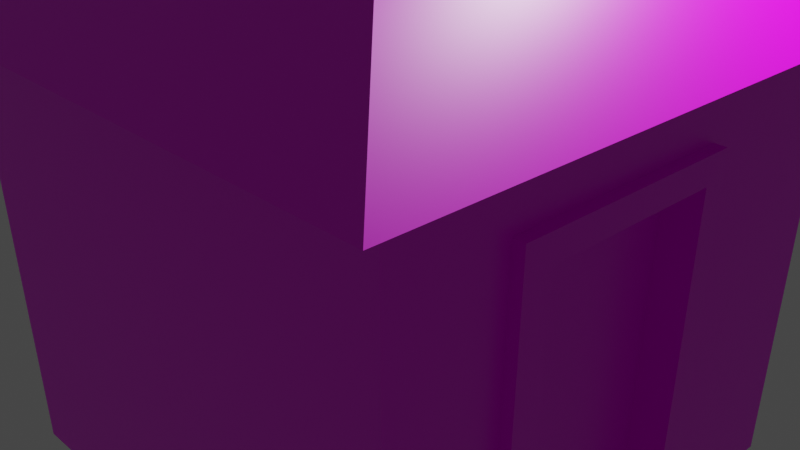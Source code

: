 # Source: domik.blend  (saved by Blender 3.0.42; exported with 4.5.12 LTS)
import bpy
from mathutils import Matrix  # noqa: F401  (used for matrix-valued properties, if any)

bpy.ops.wm.read_factory_settings(use_empty=True)
scene = bpy.context.scene
scene.name = 'Scene'

# ---- collections
col_collection = bpy.data.collections.new('Collection'); scene.collection.children.link(col_collection)

# ---- materials (node trees are filled in below, after node groups)
mat_material = bpy.data.materials.new('Material')
mat_material.alpha_threshold = 0.0
mat_material.use_transparent_shadow = False
mat_material.line_color = (0.0, 0.0, 0.0, 1.0)

# ---- material node trees
mat_material.use_nodes = True; mat_material.node_tree.nodes.clear()
_N = mat_material.node_tree.nodes; _L = mat_material.node_tree.links
n0 = _N.new('ShaderNodeOutputMaterial'); n0.name = 'Material Output'; n0.location = (313, 295)
n1 = _N.new('ShaderNodeBsdfPrincipled'); n1.name = 'Principled BSDF'; n1.location = (23, 295)
n1.distribution = 'GGX'
n1.subsurface_method = 'RANDOM_WALK_SKIN'
n1.inputs[2].default_value = 0.4
n1.inputs[3].default_value = 1.45
n1.inputs[27].default_value = (0.0, 0.0, 0.0, 1.0)
n1.inputs[28].default_value = 1.0
n2 = _N.new('ShaderNodeTexImage'); n2.name = 'Image Texture'; n2.location = (-326, 160)
_L.new(n1.outputs[0], n0.inputs[0])
_L.new(n2.outputs[0], n1.inputs[0])
n0.is_active_output = True

# ---- world
world_world = bpy.data.worlds.new('World'); scene.world = world_world
world_world.use_nodes = True; world_world.node_tree.nodes.clear()
_N = world_world.node_tree.nodes; _L = world_world.node_tree.links
n0 = _N.new('ShaderNodeOutputWorld'); n0.name = 'World Output'; n0.location = (300, 300)
n1 = _N.new('ShaderNodeBackground'); n1.name = 'Background'; n1.location = (10, 300)
n1.inputs[0].default_value = (0.05088, 0.05088, 0.05088, 1.0)
_L.new(n1.outputs[0], n0.inputs[0])
n0.is_active_output = True
world_world.color = (0.05088, 0.05088, 0.05088)
world_world.use_sun_shadow = False
world_world.sun_shadow_jitter_overblur = 0.0

# ---- cameras
cam_camera = bpy.data.cameras.new('Camera')
cam_camera.clip_end = 100.0
cam_camera.ortho_scale = 7.314

# ---- lights
light_light = bpy.data.lights.new('Light', 'POINT')
light_light.transmission_factor = 0.0
light_light.energy = 1000.0
light_light.shadow_soft_size = 0.1
light_light.shadow_maximum_resolution = 0.006
light_light.use_absolute_resolution = True

# ---- meshes
me_cube = bpy.data.meshes.new('Cube')
me_cube.from_pydata([(2.898, 2.898, 2.772), (2.772, 2.772, -2.772), (2.898, -2.898, 2.772), (2.772, -2.772, -2.772), (-2.898, 2.898, 2.772), (-2.772, 2.772, -2.772), (-2.898, -2.898, 2.772), (-2.772, -2.772, -2.772), (3.913, 3.913, 2.548), (3.913, -3.913, 2.548), (-3.913, 3.913, 2.548), (-3.913, -3.913, 2.548), (0.0, 0.0, 6.611), (-2.898, -1.321, 2.772), (2.898, -1.321, 2.772), (-2.772, -1.263, -2.772), (2.772, -1.263, -2.772), (3.913, -1.783, 2.548), (-3.913, -1.783, 2.548), (-2.898, 0.7038, 2.772), (2.772, 0.6732, -2.772), (-3.913, 0.9502, 2.548), (3.913, 0.9502, 2.548), (2.898, 0.7038, 2.772), (-2.772, 0.6732, -2.772), (2.035, -2.035, 4.498), (-2.035, -2.035, 4.498), (1.982, 2.772, -2.772), (2.072, -2.898, 2.772), (1.982, -2.772, -2.772), (2.072, 2.898, 2.772), (2.798, -3.913, 2.548), (2.798, 3.913, 2.548), (1.982, -1.263, -2.772), (1.982, 0.6732, -2.772), (1.455, -2.035, 4.498), (0.2839, 2.898, 2.772), (0.3496, 2.772, -2.772), (-0.3752, 2.898, 2.772), (-0.285, 2.772, -2.772), (-2.052, 2.898, 2.772), (-1.877, 2.772, -2.772), (2.861, -1.304, 1.126), (2.861, 0.6947, 1.126), (2.496, -1.263, -2.766), (2.496, 0.6732, -2.766), (2.585, -1.304, 1.133), (2.585, 0.6947, 1.133), (2.772, -1.585, -2.772), (2.864, -1.61, 1.418), (2.772, 0.9949, -2.772), (2.863, 0.9468, 1.412), (2.901, -1.263, -2.775), (2.901, 0.6733, -2.775), (2.99, -1.304, 1.124), (2.99, 0.6947, 1.124), (2.901, -1.585, -2.775), (2.993, -1.61, 1.416), (2.901, 0.995, -2.775), (2.992, 0.9468, 1.41), (-1.997, 2.858, 1.025), (2.044, 2.858, 1.027), (0.3046, 2.858, 1.026), (-0.3468, 2.858, 1.025), (-1.937, 2.815, -0.8812), (2.012, 2.814, -0.9198), (0.3275, 2.815, -0.9033), (-0.3155, 2.815, -0.8971), (-1.997, 3.126, 1.018), (2.044, 3.126, 1.02), (0.3046, 3.126, 1.02), (-0.3468, 3.126, 1.019), (-1.937, 3.083, -0.8873), (2.012, 3.082, -0.9259), (0.3275, 3.083, -0.9094), (-0.3155, 3.083, -0.9031), (0.3074, 2.592, 1.032), (-0.3441, 2.592, 1.031), (0.3302, 2.549, -0.8973), (-0.3128, 2.549, -0.891), (0.3074, 2.86, 1.026), (-0.3441, 2.86, 1.025), (0.3302, 2.816, -0.9034), (-0.3128, 2.817, -0.8971), (1.878, 2.898, 2.772), (1.805, 2.772, -2.772), (1.855, 2.858, 1.026), (1.829, 2.814, -0.918), (1.855, 3.126, 1.02), (1.829, 3.082, -0.9241), (0.552, 2.772, -2.772), (0.5202, 2.858, 1.026), (0.5363, 2.815, -0.9054), (0.5202, 3.126, 1.02), (0.5363, 3.083, -0.9115), (0.5056, 2.898, 2.772), (-1.991, 2.854, 0.8361), (2.041, 2.854, 0.8341), (0.3069, 3.122, 0.8289), (-1.991, 3.122, 0.8301), (2.041, 3.122, 0.8281), (-0.3437, 3.122, 0.8292), (0.3096, 2.856, 0.8349), (-0.341, 2.856, 0.8353), (1.852, 3.122, 0.8281), (0.5218, 3.122, 0.8288), (-1.943, 2.82, -0.6736), (2.016, 2.819, -0.7078), (-1.943, 3.088, -0.6797), (2.016, 3.087, -0.7139), (-0.3189, 3.087, -0.6937), (-0.3162, 2.821, -0.6877), (0.325, 3.087, -0.6993), (0.3277, 2.821, -0.6933), (1.832, 3.087, -0.7123), (0.5345, 3.087, -0.7011), (1.335, 2.898, 2.772), (1.31, 2.772, -2.772), (1.327, 2.858, 1.026), (1.318, 2.814, -0.913), (1.327, 3.126, 1.02), (1.318, 3.082, -0.9191), (1.326, 3.124, 0.8284), (1.319, 3.089, -0.7079), (1.039, 2.772, -2.772), (1.039, 2.858, 1.026), (1.039, 2.814, -0.9103), (1.039, 3.126, 1.02), (1.039, 3.082, -0.9164), (1.039, 2.898, 2.772), (1.039, 3.122, 0.8285), (1.039, 3.089, -0.7055), (0.3177, 3.101, -0.0838), (0.3205, 2.835, -0.07778), (1.84, 3.103, -0.0919), (0.5294, 3.103, -0.08496), (-1.962, 2.834, -0.06555), (2.026, 2.833, -0.08677), (-1.962, 3.102, -0.07162), (2.026, 3.101, -0.09284), (-0.3289, 3.101, -0.08035), (-0.3262, 2.835, -0.07432), (0.3152, 3.106, 0.131), (0.3179, 2.84, 0.137), (1.843, 3.108, 0.1246), (0.5276, 3.108, 0.1301), (-1.969, 2.838, 0.1466), (2.029, 2.838, 0.1299), (-1.969, 3.106, 0.1406), (2.029, 3.106, 0.1239), (-0.3324, 3.106, 0.1337), (-0.3297, 2.84, 0.1397), (-0.6309, 2.898, 2.772), (-0.5278, 2.772, -2.772), (-0.5984, 2.858, 1.025), (-0.5627, 2.815, -0.8946), (-0.5984, 3.126, 1.019), (-0.5627, 3.083, -0.9007), (-0.5949, 3.122, 0.8294), (-0.5666, 3.088, -0.6916), (-0.578, 3.101, -0.07902), (-0.582, 3.106, 0.1348), (-1.654, 2.772, -2.772), (-1.765, 2.858, 1.025), (-1.709, 2.815, -0.8834), (-1.765, 3.126, 1.019), (-1.709, 3.083, -0.8895), (-1.816, 2.898, 2.772), (-1.759, 3.122, 0.8299), (-1.715, 3.088, -0.6817), (-1.733, 3.102, -0.07285), (-1.739, 3.106, 0.1396), (-1.092, 2.898, 2.772), (-1.048, 3.122, 0.8296), (-1.014, 3.088, -0.6877), (-0.9661, 2.772, -2.772), (-1.053, 2.858, 1.025), (-1.009, 2.815, -0.8903), (-1.053, 3.126, 1.019), (-1.009, 3.083, -0.8964), (-1.202, 2.772, -2.772), (-1.297, 2.858, 1.025), (-1.249, 2.815, -0.8879), (-1.297, 3.126, 1.019), (-1.249, 3.083, -0.894), (-1.341, 2.898, 2.772), (-1.292, 3.122, 0.8297), (-1.254, 3.088, -0.6856), (1.852, 2.927, 0.8326), (0.5218, 2.927, 0.8332), (1.832, 2.892, -0.7079), (0.5345, 2.892, -0.6967), (1.326, 2.927, 0.8328), (1.319, 2.892, -0.7034), (1.039, 2.927, 0.833), (1.039, 2.892, -0.701), (1.84, 2.906, -0.08744), (0.5294, 2.906, -0.08051), (1.322, 2.906, -0.0847), (1.039, 2.906, -0.0832), (1.843, 2.911, 0.1291), (0.5276, 2.911, 0.1345), (1.323, 2.911, 0.1312), (1.039, 2.911, 0.1324), (-0.5949, 2.927, 0.8338), (-0.5666, 2.893, -0.6872), (-0.578, 2.907, -0.0746), (-0.582, 2.911, 0.1392), (-1.759, 2.927, 0.8344), (-1.715, 2.893, -0.6772), (-1.733, 2.907, -0.06843), (-1.739, 2.911, 0.144), (-1.048, 2.927, 0.834), (-1.014, 2.893, -0.6833), (-1.028, 2.907, -0.0722), (-1.033, 2.911, 0.1411), (-1.292, 2.927, 0.8341), (-1.254, 2.893, -0.6812), (-1.27, 2.907, -0.0709), (-1.275, 2.911, 0.1421), (1.039, 3.125, 0.8285), (1.322, 3.104, -0.0892), (1.039, 3.105, -0.0877), (1.323, 3.109, 0.1267), (1.039, 3.109, 0.1279), (-0.578, 3.105, -0.07909), (-0.582, 3.11, 0.1347), (-1.733, 3.105, -0.07292), (-1.739, 3.11, 0.1395), (-1.048, 3.125, 0.8295), (-1.014, 3.091, -0.6878), (-1.028, 3.105, -0.07669), (-1.033, 3.11, 0.1366), (-1.292, 3.125, 0.8296), (-1.254, 3.091, -0.6857), (-1.27, 3.105, -0.0754), (-1.275, 3.11, 0.1376)], [], [(28, 2, 9, 31), (29, 28, 6, 7), (24, 19, 4, 5), (33, 16, 48, 3, 29), (49, 14, 2), (27, 65, 107, 137, 147, 97, 61, 30, 0, 1), (8, 32, 10, 12), (13, 6, 11, 18), (23, 0, 8, 22), (30, 84, 116, 129, 95, 36, 38, 152, 172, 185, 167, 40, 4, 10, 32), (19, 13, 18, 21), (25, 22, 8, 12), (21, 18, 11, 26), (26, 35, 25, 12), (2, 14, 17, 9), (42, 16, 44, 46), (34, 20, 16, 33), (7, 6, 13, 15), (27, 1, 50, 20, 34), (31, 9, 25, 35), (10, 21, 26, 12), (9, 17, 22, 25), (4, 19, 21, 10), (14, 23, 22, 17), (15, 13, 19, 24), (11, 31, 35, 26), (5, 41, 162, 180, 175, 153, 39, 37, 90, 124, 117, 85, 27, 34, 24), (24, 34, 33, 15), (0, 30, 32, 8), (5, 4, 40, 60, 96, 146, 136, 106, 64, 41), (15, 33, 29, 7), (3, 2, 28, 29), (6, 28, 31, 11), (85, 87, 65, 27), (39, 67, 66, 37), (153, 155, 67, 39), (49, 48, 56, 57), (45, 47, 46, 44), (43, 42, 46, 47), (20, 43, 47, 45), (16, 20, 45, 44), (50, 51, 59, 58), (48, 49, 2, 3), (16, 42, 54, 52), (49, 51, 23, 14), (1, 0, 23, 51, 50), (54, 55, 59, 57), (52, 54, 57, 56), (58, 59, 55, 53), (20, 16, 52, 53), (42, 43, 55, 54), (43, 20, 53, 55), (51, 49, 57, 59), (48, 16, 52, 56), (20, 50, 58, 53), (163, 60, 40, 167), (91, 62, 36, 95), (62, 63, 38, 36), (112, 74, 82, 113), (107, 65, 73, 109), (92, 66, 74, 94), (168, 99, 68, 165), (105, 98, 70, 93), (62, 70, 80, 76), (154, 63, 71, 156), (101, 71, 81, 103), (164, 64, 72, 166), (96, 60, 68, 99), (86, 61, 69, 88), (77, 76, 80, 81), (102, 103, 81, 80), (78, 79, 83, 82), (74, 66, 78, 82), (67, 75, 83, 79), (63, 62, 76, 77), (71, 63, 77, 81), (66, 67, 79, 78), (118, 86, 88, 120), (100, 104, 88, 69), (65, 87, 89, 73), (61, 86, 84, 30), (117, 119, 87, 85), (37, 66, 92, 90), (62, 91, 93, 70), (130, 105, 93, 127), (126, 92, 94, 128), (125, 91, 95, 129), (187, 169, 209, 217), (149, 144, 104, 100), (143, 151, 103, 102), (146, 96, 99, 148), (150, 101, 103, 151), (145, 142, 98, 105), (171, 148, 99, 168), (61, 97, 100, 69), (70, 98, 102, 80), (166, 72, 108, 169), (94, 74, 112, 115), (75, 110, 111, 83), (64, 106, 108, 72), (82, 83, 111, 113), (73, 89, 114, 109), (128, 94, 115, 131), (137, 107, 109, 139), (132, 112, 113, 133), (89, 121, 123, 114), (171, 168, 208, 211), (86, 118, 116, 84), (87, 119, 121, 89), (104, 122, 120, 88), (124, 126, 119, 117), (125, 118, 120, 127), (91, 125, 127, 93), (90, 92, 126, 124), (121, 128, 131, 123), (105, 130, 194, 189), (118, 125, 129, 116), (119, 126, 128, 121), (122, 130, 127, 120), (130, 122, 192, 194), (168, 186, 216, 208), (142, 132, 133, 143), (147, 137, 139, 149), (169, 108, 138, 170), (115, 112, 132, 135), (110, 140, 141, 111), (106, 136, 138, 108), (113, 111, 141, 133), (109, 114, 134, 139), (160, 159, 205, 206), (97, 147, 149, 100), (98, 142, 143, 102), (174, 187, 217, 213), (161, 160, 206, 207), (170, 138, 148, 171), (135, 132, 142, 145), (140, 150, 151, 141), (136, 146, 148, 138), (133, 141, 151, 143), (139, 134, 144, 149), (114, 123, 193, 190), (140, 160, 161, 150), (110, 159, 160, 140), (75, 157, 159, 110), (150, 161, 158, 101), (67, 155, 157, 75), (176, 154, 156, 178), (101, 158, 156, 71), (63, 154, 152, 38), (175, 177, 155, 153), (41, 64, 164, 162), (60, 163, 165, 68), (169, 170, 210, 209), (135, 145, 201, 197), (184, 166, 169, 187), (186, 173, 212, 216), (182, 164, 166, 184), (186, 168, 165, 183), (181, 163, 167, 185), (154, 176, 172, 152), (158, 173, 178, 156), (155, 177, 179, 157), (115, 135, 197, 191), (157, 179, 174, 159), (170, 171, 211, 210), (144, 134, 196, 200), (180, 182, 177, 175), (181, 176, 178, 183), (163, 181, 183, 165), (162, 164, 182, 180), (176, 181, 185, 172), (173, 186, 183, 178), (177, 182, 184, 179), (134, 114, 190, 196), (179, 184, 187, 174), (122, 104, 188, 192), (159, 174, 213, 205), (203, 201, 189, 194), (200, 202, 192, 188), (195, 199, 222, 131), (213, 217, 234, 230), (190, 193, 198, 196), (195, 191, 197, 199), (215, 207, 226, 232), (198, 193, 123, 221), (216, 212, 229, 233), (217, 209, 210, 218), (219, 211, 208, 216), (207, 215, 212, 204), (205, 213, 214, 206), (194, 192, 122, 220), (206, 214, 231, 225), (123, 131, 195, 193), (104, 144, 200, 188), (131, 115, 191, 195), (158, 161, 207, 204), (145, 105, 189, 201), (173, 158, 204, 212), (223, 224, 220, 122), (123, 131, 222, 221), (221, 222, 224, 223), (134, 221, 223, 144), (222, 135, 145, 224), (235, 227, 228, 236), (225, 231, 232, 226), (232, 236, 233, 229), (230, 234, 235, 231), (231, 235, 236, 232), (207, 206, 225, 226), (218, 210, 227, 235), (192, 202, 223, 122), (211, 219, 236, 228), (202, 200, 144, 223), (196, 198, 221, 134), (219, 216, 233, 236), (201, 203, 224, 145), (212, 215, 232, 229), (199, 197, 135, 222), (210, 211, 228, 227), (217, 218, 235, 234), (203, 194, 220, 224), (214, 213, 230, 231)])
_uv = me_cube.uv_layers.new(name='UVMap')
_uv.uv.foreach_set('vector', [0.625, 0.7856, 0.625, 0.75, 0.625, 0.75, 0.625, 0.7856, 0.375, 0.7856, 0.625, 0.7856, 0.625, 1.0, 0.375, 1.0, 0.375, 0.1554, 0.625, 0.1554, 0.625, 0.25, 0.375, 0.25, 0.3394, 0.682, 0.375, 0.682, 0.375, 0.7053, 0.375, 0.75, 0.3394, 0.75, 0.5642, 0.682, 0.625, 0.682, 0.625, 0.75, 0.375, 0.4644, 0.4585, 0.4644, 0.4681, 0.4644, 0.4961, 0.4644, 0.5059, 0.4644, 0.5376, 0.4644, 0.5463, 0.4644, 0.625, 0.4644, 0.625, 0.5, 0.375, 0.5, 0.625, 0.5, 0.625, 0.4644, 0.625, 0.25, 0.625, 0.5, 0.625, 0.06804, 0.625, 0.0, 0.625, 0.0, 0.625, 0.06804, 0.625, 0.5946, 0.625, 0.5, 0.625, 0.5, 0.625, 0.5946, 0.625, 0.4644, 0.625, 0.456, 0.625, 0.4326, 0.625, 0.4198, 0.625, 0.3968, 0.625, 0.3872, 0.625, 0.3588, 0.625, 0.3478, 0.625, 0.3279, 0.625, 0.3172, 0.625, 0.2967, 0.625, 0.2865, 0.625, 0.25, 0.625, 0.25, 0.625, 0.4644, 0.625, 0.1554, 0.625, 0.06804, 0.625, 0.06804, 0.625, 0.1554, 0.625, 0.75, 0.625, 0.5946, 0.625, 0.5, 0.625, 0.75, 0.625, 0.1554, 0.625, 0.06804, 0.625, 0.0, 0.625, 0.12, 0.625, 1.0, 0.625, 0.8885, 0.625, 0.87, 0.625, 1.0, 0.625, 0.75, 0.625, 0.682, 0.625, 0.682, 0.625, 0.75, 0.5508, 0.682, 0.375, 0.682, 0.375, 0.682, 0.5508, 0.682, 0.3394, 0.5946, 0.375, 0.5946, 0.375, 0.682, 0.3394, 0.682, 0.375, 0.0, 0.625, 0.0, 0.625, 0.06804, 0.375, 0.06804, 0.3394, 0.5, 0.375, 0.5, 0.375, 0.5747, 0.375, 0.5946, 0.3394, 0.5946, 0.625, 0.7856, 0.625, 0.75, 0.625, 0.87, 0.625, 0.8885, 0.625, 0.25, 0.625, 0.1554, 0.625, 0.12, 0.625, 0.25, 0.625, 0.75, 0.625, 0.682, 0.625, 0.5946, 0.625, 0.75, 0.625, 0.25, 0.625, 0.1554, 0.625, 0.1554, 0.625, 0.25, 0.625, 0.682, 0.625, 0.5946, 0.625, 0.5946, 0.625, 0.682, 0.375, 0.06804, 0.625, 0.06804, 0.625, 0.1554, 0.375, 0.1554, 0.625, 1.0, 0.625, 0.7856, 0.625, 0.8885, 0.625, 1.0, 0.125, 0.5, 0.1654, 0.5, 0.1754, 0.5, 0.1958, 0.5, 0.2064, 0.5, 0.2262, 0.5, 0.2371, 0.5, 0.2658, 0.5, 0.2749, 0.5, 0.2969, 0.5, 0.3091, 0.5, 0.3314, 0.5, 0.3394, 0.5, 0.3394, 0.5946, 0.125, 0.5946, 0.125, 0.5946, 0.3394, 0.5946, 0.3394, 0.682, 0.125, 0.682, 0.625, 0.5, 0.625, 0.4644, 0.625, 0.4644, 0.625, 0.5, 0.375, 0.25, 0.625, 0.25, 0.625, 0.2865, 0.5462, 0.2877, 0.5377, 0.2879, 0.5066, 0.2883, 0.497, 0.2885, 0.4696, 0.2889, 0.4603, 0.289, 0.375, 0.2904, 0.125, 0.682, 0.3394, 0.682, 0.3394, 0.75, 0.125, 0.75, 0.375, 0.75, 0.625, 0.75, 0.625, 0.7856, 0.375, 0.7856, 0.625, 1.0, 0.625, 0.7856, 0.625, 0.7856, 0.625, 1.0, 0.375, 0.4564, 0.4586, 0.4562, 0.4585, 0.4644, 0.375, 0.4644, 0.375, 0.3621, 0.4596, 0.361, 0.4593, 0.3896, 0.375, 0.3908, 0.375, 0.3512, 0.4597, 0.35, 0.4596, 0.361, 0.375, 0.3621, 0.5642, 0.7047, 0.375, 0.7053, 0.375, 0.7053, 0.5642, 0.7047, 0.375, 0.5946, 0.5508, 0.5946, 0.5508, 0.682, 0.375, 0.682, 0.5508, 0.5946, 0.5508, 0.682, 0.5508, 0.682, 0.5508, 0.5946, 0.375, 0.5946, 0.5508, 0.5946, 0.5508, 0.5946, 0.375, 0.5946, 0.375, 0.682, 0.375, 0.5946, 0.375, 0.5946, 0.375, 0.682, 0.375, 0.5747, 0.5486, 0.5763, 0.5486, 0.5763, 0.375, 0.5747, 0.375, 0.7053, 0.5642, 0.7047, 0.625, 0.75, 0.375, 0.75, 0.375, 0.682, 0.5508, 0.682, 0.5508, 0.682, 0.375, 0.682, 0.5642, 0.682, 0.5642, 0.5946, 0.625, 0.5946, 0.625, 0.682, 0.375, 0.5, 0.625, 0.5, 0.625, 0.5946, 0.5486, 0.5763, 0.375, 0.5747, 0.5508, 0.682, 0.5508, 0.5946, 0.5642, 0.5946, 0.5642, 0.682, 0.375, 0.682, 0.5508, 0.682, 0.5642, 0.7047, 0.375, 0.7053, 0.375, 0.5747, 0.5486, 0.5763, 0.5508, 0.5946, 0.375, 0.5946, 0.375, 0.5946, 0.375, 0.682, 0.375, 0.682, 0.375, 0.5946, 0.5508, 0.682, 0.5508, 0.5946, 0.5508, 0.5946, 0.5508, 0.682, 0.5508, 0.5946, 0.375, 0.5946, 0.375, 0.5946, 0.5508, 0.5946, 0.5642, 0.5946, 0.5642, 0.682, 0.5642, 0.682, 0.5642, 0.5946, 0.375, 0.7053, 0.375, 0.682, 0.375, 0.682, 0.375, 0.7053, 0.375, 0.5946, 0.375, 0.5747, 0.375, 0.5747, 0.375, 0.5946, 0.5462, 0.2979, 0.5462, 0.2877, 0.625, 0.2865, 0.625, 0.2967, 0.5463, 0.3978, 0.5462, 0.3884, 0.625, 0.3872, 0.625, 0.3968, 0.5462, 0.3884, 0.5462, 0.3599, 0.625, 0.3588, 0.625, 0.3872, 0.4687, 0.3894, 0.4593, 0.3896, 0.4593, 0.3896, 0.4687, 0.3894, 0.4681, 0.4644, 0.4585, 0.4644, 0.4585, 0.4644, 0.4681, 0.4644, 0.4592, 0.3988, 0.4593, 0.3896, 0.4593, 0.3896, 0.4592, 0.3988, 0.5377, 0.298, 0.5377, 0.2879, 0.5462, 0.2877, 0.5462, 0.2979, 0.5376, 0.3979, 0.5376, 0.3885, 0.5462, 0.3884, 0.5463, 0.3978, 0.5462, 0.3884, 0.5462, 0.3884, 0.5462, 0.3884, 0.5462, 0.3884, 0.5462, 0.3489, 0.5462, 0.3599, 0.5462, 0.3599, 0.5462, 0.3489, 0.5377, 0.36, 0.5462, 0.3599, 0.5462, 0.3599, 0.5377, 0.36, 0.4602, 0.2992, 0.4603, 0.289, 0.4603, 0.289, 0.4602, 0.2992, 0.5377, 0.2879, 0.5462, 0.2877, 0.5462, 0.2877, 0.5377, 0.2879, 0.5463, 0.4561, 0.5463, 0.4644, 0.5463, 0.4644, 0.5463, 0.4561, 0.5462, 0.3599, 0.5462, 0.3884, 0.5462, 0.3884, 0.5462, 0.3599, 0.5376, 0.3885, 0.5377, 0.36, 0.5462, 0.3599, 0.5462, 0.3884, 0.4593, 0.3896, 0.4596, 0.361, 0.4596, 0.361, 0.4593, 0.3896, 0.4593, 0.3896, 0.4593, 0.3896, 0.4593, 0.3896, 0.4593, 0.3896, 0.4596, 0.361, 0.4596, 0.361, 0.4596, 0.361, 0.4596, 0.361, 0.5462, 0.3599, 0.5462, 0.3884, 0.5462, 0.3884, 0.5462, 0.3599, 0.5462, 0.3599, 0.5462, 0.3599, 0.5462, 0.3599, 0.5462, 0.3599, 0.4593, 0.3896, 0.4596, 0.361, 0.4596, 0.361, 0.4593, 0.3896, 0.5463, 0.4331, 0.5463, 0.4561, 0.5463, 0.4561, 0.5463, 0.4331, 0.5376, 0.4644, 0.5376, 0.4561, 0.5463, 0.4561, 0.5463, 0.4644, 0.4585, 0.4644, 0.4586, 0.4562, 0.4586, 0.4562, 0.4585, 0.4644, 0.5463, 0.4644, 0.5463, 0.4561, 0.625, 0.456, 0.625, 0.4644, 0.375, 0.4341, 0.4588, 0.4336, 0.4586, 0.4562, 0.375, 0.4564, 0.375, 0.3908, 0.4593, 0.3896, 0.4592, 0.3988, 0.375, 0.3999, 0.5462, 0.3884, 0.5463, 0.3978, 0.5463, 0.3978, 0.5462, 0.3884, 0.5376, 0.4205, 0.5376, 0.3979, 0.5463, 0.3978, 0.5463, 0.4205, 0.459, 0.4212, 0.4592, 0.3988, 0.4592, 0.3988, 0.459, 0.4212, 0.5463, 0.4205, 0.5463, 0.3978, 0.625, 0.3968, 0.625, 0.4198, 0.4694, 0.3194, 0.4695, 0.299, 0.4695, 0.299, 0.4694, 0.3194, 0.5059, 0.4644, 0.5059, 0.4562, 0.5376, 0.4561, 0.5376, 0.4644, 0.5062, 0.3889, 0.5063, 0.3604, 0.5377, 0.36, 0.5376, 0.3885, 0.5066, 0.2883, 0.5377, 0.2879, 0.5377, 0.2879, 0.5066, 0.2883, 0.5063, 0.3604, 0.5377, 0.36, 0.5377, 0.36, 0.5063, 0.3604, 0.5061, 0.3983, 0.5062, 0.3889, 0.5376, 0.3885, 0.5376, 0.3979, 0.5066, 0.2985, 0.5066, 0.2883, 0.5377, 0.2879, 0.5377, 0.298, 0.5463, 0.4644, 0.5376, 0.4644, 0.5376, 0.4644, 0.5463, 0.4644, 0.5462, 0.3884, 0.5376, 0.3885, 0.5376, 0.3885, 0.5462, 0.3884, 0.4602, 0.2992, 0.4603, 0.289, 0.4696, 0.2889, 0.4695, 0.299, 0.4592, 0.3988, 0.4593, 0.3896, 0.4687, 0.3894, 0.4687, 0.3987, 0.4596, 0.361, 0.469, 0.3609, 0.469, 0.3609, 0.4596, 0.361, 0.4603, 0.289, 0.4696, 0.2889, 0.4696, 0.2889, 0.4603, 0.289, 0.4593, 0.3896, 0.4596, 0.361, 0.469, 0.3609, 0.4687, 0.3894, 0.4585, 0.4644, 0.4586, 0.4562, 0.4682, 0.4562, 0.4681, 0.4644, 0.459, 0.4212, 0.4592, 0.3988, 0.4687, 0.3987, 0.4685, 0.4211, 0.4961, 0.4644, 0.4681, 0.4644, 0.4681, 0.4644, 0.4961, 0.4644, 0.4965, 0.3891, 0.4687, 0.3894, 0.4687, 0.3894, 0.4965, 0.3891, 0.4586, 0.4562, 0.4588, 0.4336, 0.4684, 0.4335, 0.4682, 0.4562, 0.5066, 0.2985, 0.5377, 0.298, 0.5377, 0.298, 0.5066, 0.2985, 0.5463, 0.4561, 0.5463, 0.4331, 0.625, 0.4326, 0.625, 0.456, 0.4586, 0.4562, 0.4588, 0.4336, 0.4588, 0.4336, 0.4586, 0.4562, 0.5376, 0.4561, 0.5376, 0.4331, 0.5463, 0.4331, 0.5463, 0.4561, 0.375, 0.4219, 0.459, 0.4212, 0.4588, 0.4336, 0.375, 0.4341, 0.5463, 0.4205, 0.5463, 0.4331, 0.5463, 0.4331, 0.5463, 0.4205, 0.5463, 0.3978, 0.5463, 0.4205, 0.5463, 0.4205, 0.5463, 0.3978, 0.375, 0.3999, 0.4592, 0.3988, 0.459, 0.4212, 0.375, 0.4219, 0.4588, 0.4336, 0.459, 0.4212, 0.4685, 0.4211, 0.4684, 0.4335, 0.5376, 0.3979, 0.5376, 0.4205, 0.5376, 0.4205, 0.5376, 0.3979, 0.5463, 0.4331, 0.5463, 0.4205, 0.625, 0.4198, 0.625, 0.4326, 0.4588, 0.4336, 0.459, 0.4212, 0.459, 0.4212, 0.4588, 0.4336, 0.5376, 0.4331, 0.5376, 0.4205, 0.5463, 0.4205, 0.5463, 0.4331, 0.5376, 0.4205, 0.5376, 0.4331, 0.5376, 0.4331, 0.5376, 0.4205, 0.5377, 0.298, 0.5377, 0.3184, 0.5377, 0.3184, 0.5377, 0.298, 0.5062, 0.3889, 0.4965, 0.3891, 0.4965, 0.3891, 0.5062, 0.3889, 0.5059, 0.4644, 0.4961, 0.4644, 0.4961, 0.4644, 0.5059, 0.4644, 0.4695, 0.299, 0.4696, 0.2889, 0.497, 0.2885, 0.497, 0.2986, 0.4687, 0.3987, 0.4687, 0.3894, 0.4965, 0.3891, 0.4964, 0.3984, 0.469, 0.3609, 0.4967, 0.3605, 0.4967, 0.3605, 0.469, 0.3609, 0.4696, 0.2889, 0.497, 0.2885, 0.497, 0.2885, 0.4696, 0.2889, 0.4687, 0.3894, 0.469, 0.3609, 0.4967, 0.3605, 0.4965, 0.3891, 0.4681, 0.4644, 0.4682, 0.4562, 0.4961, 0.4562, 0.4961, 0.4644, 0.4967, 0.3495, 0.4691, 0.3499, 0.4691, 0.3499, 0.4967, 0.3495, 0.5376, 0.4644, 0.5059, 0.4644, 0.5059, 0.4644, 0.5376, 0.4644, 0.5376, 0.3885, 0.5062, 0.3889, 0.5062, 0.3889, 0.5376, 0.3885, 0.4693, 0.3301, 0.4694, 0.3194, 0.4694, 0.3194, 0.4693, 0.3301, 0.5063, 0.3494, 0.4967, 0.3495, 0.4967, 0.3495, 0.5063, 0.3494, 0.497, 0.2986, 0.497, 0.2885, 0.5066, 0.2883, 0.5066, 0.2985, 0.4964, 0.3984, 0.4965, 0.3891, 0.5062, 0.3889, 0.5061, 0.3983, 0.4967, 0.3605, 0.5063, 0.3604, 0.5063, 0.3604, 0.4967, 0.3605, 0.497, 0.2885, 0.5066, 0.2883, 0.5066, 0.2883, 0.497, 0.2885, 0.4965, 0.3891, 0.4967, 0.3605, 0.5063, 0.3604, 0.5062, 0.3889, 0.4961, 0.4644, 0.4961, 0.4562, 0.5059, 0.4562, 0.5059, 0.4644, 0.4682, 0.4562, 0.4684, 0.4335, 0.4684, 0.4335, 0.4682, 0.4562, 0.4967, 0.3605, 0.4967, 0.3495, 0.5063, 0.3494, 0.5063, 0.3604, 0.469, 0.3609, 0.4691, 0.3499, 0.4967, 0.3495, 0.4967, 0.3605, 0.4596, 0.361, 0.4597, 0.35, 0.4691, 0.3499, 0.469, 0.3609, 0.5063, 0.3604, 0.5063, 0.3494, 0.5377, 0.349, 0.5377, 0.36, 0.4596, 0.361, 0.4597, 0.35, 0.4597, 0.35, 0.4596, 0.361, 0.5462, 0.329, 0.5462, 0.3489, 0.5462, 0.3489, 0.5462, 0.329, 0.5377, 0.36, 0.5377, 0.349, 0.5462, 0.3489, 0.5462, 0.3599, 0.5462, 0.3599, 0.5462, 0.3489, 0.625, 0.3478, 0.625, 0.3588, 0.375, 0.3314, 0.4599, 0.3302, 0.4597, 0.35, 0.375, 0.3512, 0.375, 0.2904, 0.4603, 0.289, 0.4602, 0.2992, 0.375, 0.3004, 0.5462, 0.2877, 0.5462, 0.2979, 0.5462, 0.2979, 0.5462, 0.2877, 0.4695, 0.299, 0.497, 0.2986, 0.497, 0.2986, 0.4695, 0.299, 0.4964, 0.3984, 0.5061, 0.3983, 0.5061, 0.3983, 0.4964, 0.3984, 0.46, 0.3196, 0.4602, 0.2992, 0.4695, 0.299, 0.4694, 0.3194, 0.5377, 0.3184, 0.5377, 0.3291, 0.5377, 0.3291, 0.5377, 0.3184, 0.46, 0.3196, 0.4602, 0.2992, 0.4602, 0.2992, 0.46, 0.3196, 0.5377, 0.3184, 0.5377, 0.298, 0.5462, 0.2979, 0.5462, 0.3183, 0.5462, 0.3183, 0.5462, 0.2979, 0.625, 0.2967, 0.625, 0.3172, 0.5462, 0.3489, 0.5462, 0.329, 0.625, 0.3279, 0.625, 0.3478, 0.5377, 0.349, 0.5377, 0.3291, 0.5462, 0.329, 0.5462, 0.3489, 0.4597, 0.35, 0.4599, 0.3302, 0.4599, 0.3302, 0.4597, 0.35, 0.4687, 0.3987, 0.4964, 0.3984, 0.4964, 0.3984, 0.4687, 0.3987, 0.4597, 0.35, 0.4599, 0.3302, 0.4693, 0.3301, 0.4691, 0.3499, 0.497, 0.2986, 0.5066, 0.2985, 0.5066, 0.2985, 0.497, 0.2986, 0.5059, 0.4562, 0.4961, 0.4562, 0.4961, 0.4562, 0.5059, 0.4562, 0.375, 0.3208, 0.46, 0.3196, 0.4599, 0.3302, 0.375, 0.3314, 0.5462, 0.3183, 0.5462, 0.329, 0.5462, 0.329, 0.5462, 0.3183, 0.5462, 0.2979, 0.5462, 0.3183, 0.5462, 0.3183, 0.5462, 0.2979, 0.375, 0.3004, 0.4602, 0.2992, 0.46, 0.3196, 0.375, 0.3208, 0.5462, 0.329, 0.5462, 0.3183, 0.625, 0.3172, 0.625, 0.3279, 0.5377, 0.3291, 0.5377, 0.3184, 0.5462, 0.3183, 0.5462, 0.329, 0.4599, 0.3302, 0.46, 0.3196, 0.46, 0.3196, 0.4599, 0.3302, 0.4961, 0.4562, 0.4682, 0.4562, 0.4682, 0.4562, 0.4961, 0.4562, 0.4599, 0.3302, 0.46, 0.3196, 0.4694, 0.3194, 0.4693, 0.3301, 0.5376, 0.4331, 0.5376, 0.4561, 0.5376, 0.4561, 0.5376, 0.4331, 0.4691, 0.3499, 0.4693, 0.3301, 0.4693, 0.3301, 0.4691, 0.3499, 0.506, 0.4208, 0.5061, 0.3983, 0.5376, 0.3979, 0.5376, 0.4205, 0.5059, 0.4562, 0.506, 0.4333, 0.5376, 0.4331, 0.5376, 0.4561, 0.4685, 0.4211, 0.4963, 0.4209, 0.4963, 0.4209, 0.4685, 0.4211, 0.4693, 0.3301, 0.4694, 0.3194, 0.4694, 0.3194, 0.4693, 0.3301, 0.4682, 0.4562, 0.4684, 0.4335, 0.4963, 0.4333, 0.4961, 0.4562, 0.4685, 0.4211, 0.4687, 0.3987, 0.4964, 0.3984, 0.4963, 0.4209, 0.5064, 0.3296, 0.5063, 0.3494, 0.5063, 0.3494, 0.5064, 0.3296, 0.4963, 0.4333, 0.4684, 0.4335, 0.4684, 0.4335, 0.4963, 0.4333, 0.5377, 0.3184, 0.5377, 0.3291, 0.5377, 0.3291, 0.5377, 0.3184, 0.4694, 0.3194, 0.4695, 0.299, 0.497, 0.2986, 0.4969, 0.319, 0.5065, 0.3189, 0.5066, 0.2985, 0.5377, 0.298, 0.5377, 0.3184, 0.5063, 0.3494, 0.5064, 0.3296, 0.5377, 0.3291, 0.5377, 0.349, 0.4691, 0.3499, 0.4693, 0.3301, 0.4968, 0.3297, 0.4967, 0.3495, 0.5376, 0.4205, 0.5376, 0.4331, 0.5376, 0.4331, 0.5376, 0.4205, 0.4967, 0.3495, 0.4968, 0.3297, 0.4968, 0.3297, 0.4967, 0.3495, 0.4684, 0.4335, 0.4685, 0.4211, 0.4685, 0.4211, 0.4684, 0.4335, 0.5376, 0.4561, 0.5059, 0.4562, 0.5059, 0.4562, 0.5376, 0.4561, 0.4685, 0.4211, 0.4687, 0.3987, 0.4687, 0.3987, 0.4685, 0.4211, 0.5377, 0.349, 0.5063, 0.3494, 0.5063, 0.3494, 0.5377, 0.349, 0.5061, 0.3983, 0.5376, 0.3979, 0.5376, 0.3979, 0.5061, 0.3983, 0.5377, 0.3291, 0.5377, 0.349, 0.5377, 0.349, 0.5377, 0.3291, 0.506, 0.4333, 0.506, 0.4208, 0.5376, 0.4205, 0.5376, 0.4331, 0.4684, 0.4335, 0.4685, 0.4211, 0.4963, 0.4209, 0.4963, 0.4333, 0.4963, 0.4333, 0.4963, 0.4209, 0.506, 0.4208, 0.506, 0.4333, 0.4961, 0.4562, 0.4963, 0.4333, 0.506, 0.4333, 0.5059, 0.4562, 0.4963, 0.4209, 0.4964, 0.3984, 0.5061, 0.3983, 0.506, 0.4208, 0.4969, 0.319, 0.497, 0.2986, 0.5066, 0.2985, 0.5065, 0.3189, 0.4967, 0.3495, 0.4968, 0.3297, 0.5064, 0.3296, 0.5063, 0.3494, 0.5064, 0.3296, 0.5065, 0.3189, 0.5377, 0.3184, 0.5377, 0.3291, 0.4693, 0.3301, 0.4694, 0.3194, 0.4969, 0.319, 0.4968, 0.3297, 0.4968, 0.3297, 0.4969, 0.319, 0.5065, 0.3189, 0.5064, 0.3296, 0.5063, 0.3494, 0.4967, 0.3495, 0.4967, 0.3495, 0.5063, 0.3494, 0.4969, 0.319, 0.497, 0.2986, 0.497, 0.2986, 0.4969, 0.319, 0.5376, 0.4331, 0.506, 0.4333, 0.506, 0.4333, 0.5376, 0.4331, 0.5066, 0.2985, 0.5065, 0.3189, 0.5065, 0.3189, 0.5066, 0.2985, 0.506, 0.4333, 0.5059, 0.4562, 0.5059, 0.4562, 0.506, 0.4333, 0.4961, 0.4562, 0.4963, 0.4333, 0.4963, 0.4333, 0.4961, 0.4562, 0.5065, 0.3189, 0.5377, 0.3184, 0.5377, 0.3184, 0.5065, 0.3189, 0.5061, 0.3983, 0.506, 0.4208, 0.506, 0.4208, 0.5061, 0.3983, 0.5377, 0.3291, 0.5064, 0.3296, 0.5064, 0.3296, 0.5377, 0.3291, 0.4963, 0.4209, 0.4964, 0.3984, 0.4964, 0.3984, 0.4963, 0.4209, 0.497, 0.2986, 0.5066, 0.2985, 0.5066, 0.2985, 0.497, 0.2986, 0.4694, 0.3194, 0.4969, 0.319, 0.4969, 0.319, 0.4694, 0.3194, 0.506, 0.4208, 0.5376, 0.4205, 0.5376, 0.4205, 0.506, 0.4208, 0.4968, 0.3297, 0.4693, 0.3301, 0.4693, 0.3301, 0.4968, 0.3297])
me_cube.materials.append(mat_material)
me_cube.use_remesh_preserve_volume = False
me_cube.use_remesh_preserve_attributes = False
me_cube.use_mirror_vertex_groups = False
me_cube.update()

# ---- objects
ob_cube = bpy.data.objects.new('Cube', me_cube)
ob_light = bpy.data.objects.new('Light', light_light)
ob_camera = bpy.data.objects.new('Camera', cam_camera)

# ---- transforms, parenting, visibility, modifiers, constraints
ob_cube.location = (0.0, 0.0, 0.0)
ob_cube.lock_rotations_4d = False
ob_cube.empty_display_type = 'ARROWS'
ob_cube.lineart.crease_threshold = 0.0
ob_light.location = (4.076, 1.005, 5.904)
ob_light.rotation_euler = (0.6503, 0.05522, 1.866)
ob_light.lock_rotations_4d = False
ob_light.empty_display_type = 'ARROWS'
ob_light.color = (0.0, 0.0, 0.0, 0.0)
ob_light.lineart.crease_threshold = 0.0
ob_camera.location = (7.359, -6.926, 4.958)
ob_camera.rotation_euler = (1.109, 0.0, 0.8149)
ob_camera.lock_rotations_4d = False
ob_camera.empty_display_type = 'ARROWS'
ob_camera.color = (0.0, 0.0, 0.0, 0.0)
ob_camera.display_type = 'WIRE'
ob_camera.lineart.crease_threshold = 0.0

# ---- collection membership
col_collection.objects.link(ob_cube)
col_collection.objects.link(ob_light)
col_collection.objects.link(ob_camera)

# ---- scene / render settings (as saved in the file)
scene.camera = ob_camera
scene.frame_start = 1; scene.frame_end = 250; scene.frame_set(1)
scene.render.engine = 'BLENDER_EEVEE_NEXT'
scene.cycles.sampling_pattern = 'TABULATED_SOBOL'
scene.cycles.use_light_tree = False
scene.view_settings.view_transform = 'Filmic'
bpy.context.view_layer.update()
